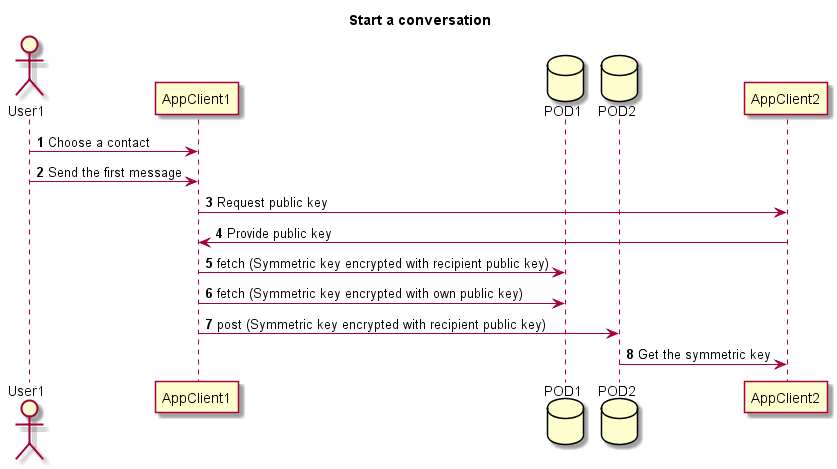

The diagram above was rendered by PlantUML. Its source (embedded in the PNG):
@startuml
title Start a conversation

actor User1
participant AppClient1
database POD1
database POD2
participant AppClient2

autonumber

User1 -> AppClient1: Choose a contact
User1 -> AppClient1: Send the first message

AppClient1 -> AppClient2: Request public key
AppClient2 -> AppClient1: Provide public key

AppClient1 -> POD1: fetch (Symmetric key encrypted with recipient public key)
AppClient1 -> POD1: fetch (Symmetric key encrypted with own public key)

AppClient1 -> POD2: post (Symmetric key encrypted with recipient public key)
POD2 -> AppClient2: Get the symmetric key

@enduml